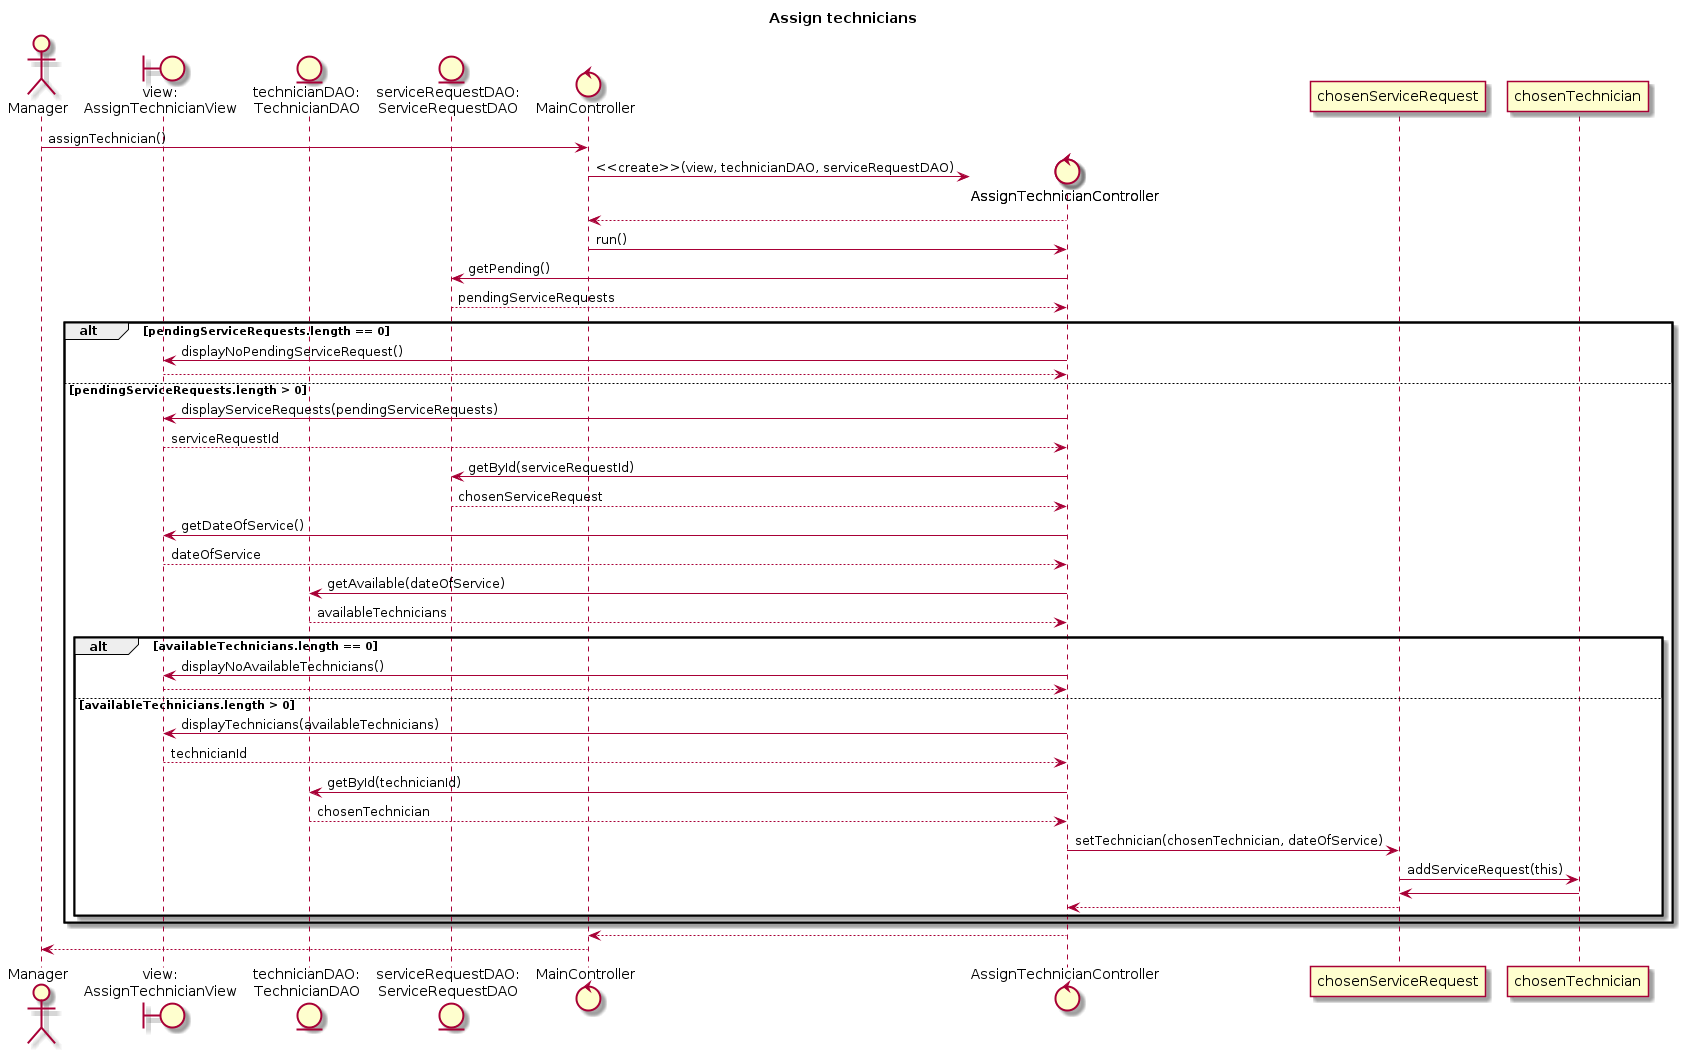

The diagram above was rendered by PlantUML. Its source (embedded in the PNG):
@startuml
title Assign technicians
actor Manager
boundary "view:\nAssignTechnicianView" as view
entity "technicianDAO:\nTechnicianDAO" as tDAO
entity "serviceRequestDAO:\nServiceRequestDAO" as srDAO
control MainController

Manager -> MainController : assignTechnician()
create control AssignTechnicianController as controller
MainController -> controller : <<create>>(view, technicianDAO, serviceRequestDAO)
controller --> MainController
MainController -> controller : run()
controller -> srDAO : getPending()
srDAO --> controller : pendingServiceRequests
alt pendingServiceRequests.length == 0
    controller -> view : displayNoPendingServiceRequest()
    view --> controller
else pendingServiceRequests.length > 0
    controller -> view : displayServiceRequests(pendingServiceRequests)
    view --> controller : serviceRequestId
    controller -> srDAO : getById(serviceRequestId)
    srDAO --> controller : chosenServiceRequest
    controller -> view : getDateOfService()
    view --> controller : dateOfService
    controller -> tDAO : getAvailable(dateOfService)
    tDAO --> controller : availableTechnicians
    alt availableTechnicians.length == 0
        controller -> view : displayNoAvailableTechnicians()
        view --> controller
    else availableTechnicians.length > 0
        controller -> view : displayTechnicians(availableTechnicians)
        view --> controller : technicianId
        controller -> tDAO : getById(technicianId)
        tDAO --> controller : chosenTechnician
        controller -> chosenServiceRequest : setTechnician(chosenTechnician, dateOfService)
        chosenServiceRequest -> chosenTechnician : addServiceRequest(this)
        chosenTechnician -> chosenServiceRequest
        chosenServiceRequest --> controller 
    end
end
controller --> MainController 
MainController --> Manager
@enduml